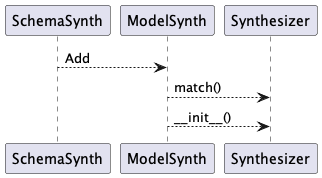

The diagram above was rendered by PlantUML. Its source (embedded in the PNG):
@startuml
SchemaSynth --> ModelSynth : Add
ModelSynth --> Synthesizer : match()
ModelSynth --> Synthesizer : ~__init__()
@enduml